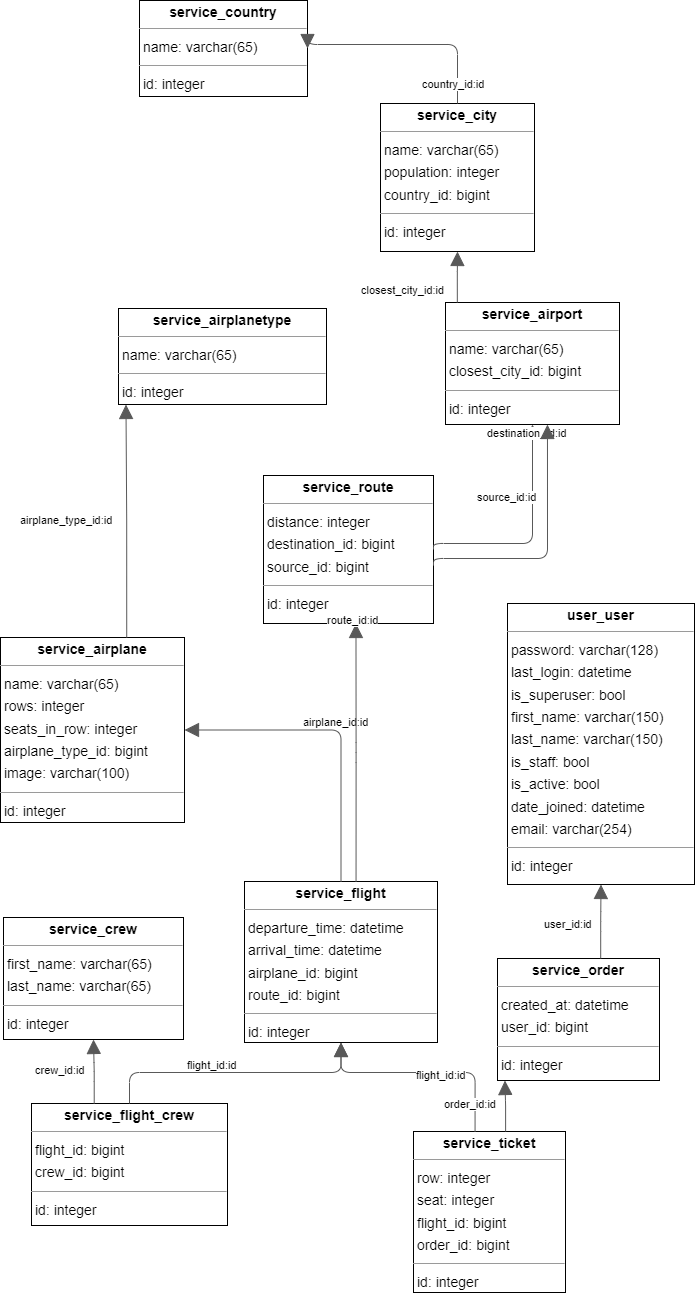

The diagram above was exported from draw.io. Its source (the exported page's mxGraphModel, read from the mxfile embedded in the PNG):
<mxGraphModel dx="1832" dy="1149" grid="1" gridSize="10" guides="1" tooltips="1" connect="1" arrows="1" fold="1" page="0" pageScale="1" pageWidth="827" pageHeight="1169" background="none" math="0" shadow="0">
  <root>
    <mxCell id="0" />
    <mxCell id="1" parent="0" />
    <mxCell id="node9" value="&lt;p style=&quot;margin:0px;margin-top:4px;text-align:center;&quot;&gt;&lt;b&gt;service_airplane&lt;/b&gt;&lt;/p&gt;&lt;hr size=&quot;1&quot;/&gt;&lt;p style=&quot;margin:0 0 0 4px;line-height:1.6;&quot;&gt; name: varchar(65)&lt;br/&gt; rows: integer&lt;br/&gt; seats_in_row: integer&lt;br/&gt; airplane_type_id: bigint&lt;br/&gt; image: varchar(100)&lt;/p&gt;&lt;hr size=&quot;1&quot;/&gt;&lt;p style=&quot;margin:0 0 0 4px;line-height:1.6;&quot;&gt; id: integer&lt;/p&gt;" style="verticalAlign=top;align=left;overflow=fill;fontSize=14;fontFamily=Helvetica;html=1;rounded=0;shadow=0;comic=0;labelBackgroundColor=none;strokeWidth=1;" parent="1" vertex="1">
      <mxGeometry x="-103" y="498" width="184" height="185" as="geometry" />
    </mxCell>
    <mxCell id="node0" value="&lt;p style=&quot;margin:0px;margin-top:4px;text-align:center;&quot;&gt;&lt;b&gt;service_airplanetype&lt;/b&gt;&lt;/p&gt;&lt;hr size=&quot;1&quot;/&gt;&lt;p style=&quot;margin:0 0 0 4px;line-height:1.6;&quot;&gt; name: varchar(65)&lt;/p&gt;&lt;hr size=&quot;1&quot;/&gt;&lt;p style=&quot;margin:0 0 0 4px;line-height:1.6;&quot;&gt; id: integer&lt;/p&gt;" style="verticalAlign=top;align=left;overflow=fill;fontSize=14;fontFamily=Helvetica;html=1;rounded=0;shadow=0;comic=0;labelBackgroundColor=none;strokeWidth=1;" parent="1" vertex="1">
      <mxGeometry x="15" y="169" width="208" height="96" as="geometry" />
    </mxCell>
    <mxCell id="node2" value="&lt;p style=&quot;margin:0px;margin-top:4px;text-align:center;&quot;&gt;&lt;b&gt;service_airport&lt;/b&gt;&lt;/p&gt;&lt;hr size=&quot;1&quot;/&gt;&lt;p style=&quot;margin:0 0 0 4px;line-height:1.6;&quot;&gt; name: varchar(65)&lt;br/&gt; closest_city_id: bigint&lt;/p&gt;&lt;hr size=&quot;1&quot;/&gt;&lt;p style=&quot;margin:0 0 0 4px;line-height:1.6;&quot;&gt; id: integer&lt;/p&gt;" style="verticalAlign=top;align=left;overflow=fill;fontSize=14;fontFamily=Helvetica;html=1;rounded=0;shadow=0;comic=0;labelBackgroundColor=none;strokeWidth=1;" parent="1" vertex="1">
      <mxGeometry x="342" y="163" width="174" height="122" as="geometry" />
    </mxCell>
    <mxCell id="node10" value="&lt;p style=&quot;margin:0px;margin-top:4px;text-align:center;&quot;&gt;&lt;b&gt;service_city&lt;/b&gt;&lt;/p&gt;&lt;hr size=&quot;1&quot;/&gt;&lt;p style=&quot;margin:0 0 0 4px;line-height:1.6;&quot;&gt; name: varchar(65)&lt;br/&gt; population: integer&lt;br/&gt; country_id: bigint&lt;/p&gt;&lt;hr size=&quot;1&quot;/&gt;&lt;p style=&quot;margin:0 0 0 4px;line-height:1.6;&quot;&gt; id: integer&lt;/p&gt;" style="verticalAlign=top;align=left;overflow=fill;fontSize=14;fontFamily=Helvetica;html=1;rounded=0;shadow=0;comic=0;labelBackgroundColor=none;strokeWidth=1;" parent="1" vertex="1">
      <mxGeometry x="277" y="-36" width="154" height="148" as="geometry" />
    </mxCell>
    <mxCell id="node6" value="&lt;p style=&quot;margin:0px;margin-top:4px;text-align:center;&quot;&gt;&lt;b&gt;service_country&lt;/b&gt;&lt;/p&gt;&lt;hr size=&quot;1&quot;/&gt;&lt;p style=&quot;margin:0 0 0 4px;line-height:1.6;&quot;&gt; name: varchar(65)&lt;/p&gt;&lt;hr size=&quot;1&quot;/&gt;&lt;p style=&quot;margin:0 0 0 4px;line-height:1.6;&quot;&gt; id: integer&lt;/p&gt;" style="verticalAlign=top;align=left;overflow=fill;fontSize=14;fontFamily=Helvetica;html=1;rounded=0;shadow=0;comic=0;labelBackgroundColor=none;strokeWidth=1;" parent="1" vertex="1">
      <mxGeometry x="36" y="-139" width="168" height="96" as="geometry" />
    </mxCell>
    <mxCell id="node7" value="&lt;p style=&quot;margin:0px;margin-top:4px;text-align:center;&quot;&gt;&lt;b&gt;service_crew&lt;/b&gt;&lt;/p&gt;&lt;hr size=&quot;1&quot;/&gt;&lt;p style=&quot;margin:0 0 0 4px;line-height:1.6;&quot;&gt; first_name: varchar(65)&lt;br/&gt; last_name: varchar(65)&lt;/p&gt;&lt;hr size=&quot;1&quot;/&gt;&lt;p style=&quot;margin:0 0 0 4px;line-height:1.6;&quot;&gt; id: integer&lt;/p&gt;" style="verticalAlign=top;align=left;overflow=fill;fontSize=14;fontFamily=Helvetica;html=1;rounded=0;shadow=0;comic=0;labelBackgroundColor=none;strokeWidth=1;" parent="1" vertex="1">
      <mxGeometry x="-100" y="778" width="180" height="122" as="geometry" />
    </mxCell>
    <mxCell id="node8" value="&lt;p style=&quot;margin:0px;margin-top:4px;text-align:center;&quot;&gt;&lt;b&gt;service_flight&lt;/b&gt;&lt;/p&gt;&lt;hr size=&quot;1&quot;/&gt;&lt;p style=&quot;margin:0 0 0 4px;line-height:1.6;&quot;&gt; departure_time: datetime&lt;br/&gt; arrival_time: datetime&lt;br/&gt; airplane_id: bigint&lt;br/&gt; route_id: bigint&lt;/p&gt;&lt;hr size=&quot;1&quot;/&gt;&lt;p style=&quot;margin:0 0 0 4px;line-height:1.6;&quot;&gt; id: integer&lt;/p&gt;" style="verticalAlign=top;align=left;overflow=fill;fontSize=14;fontFamily=Helvetica;html=1;rounded=0;shadow=0;comic=0;labelBackgroundColor=none;strokeWidth=1;" parent="1" vertex="1">
      <mxGeometry x="141" y="742" width="193" height="161" as="geometry" />
    </mxCell>
    <mxCell id="node3" value="&lt;p style=&quot;margin:0px;margin-top:4px;text-align:center;&quot;&gt;&lt;b&gt;service_flight_crew&lt;/b&gt;&lt;/p&gt;&lt;hr size=&quot;1&quot;/&gt;&lt;p style=&quot;margin:0 0 0 4px;line-height:1.6;&quot;&gt; flight_id: bigint&lt;br/&gt; crew_id: bigint&lt;/p&gt;&lt;hr size=&quot;1&quot;/&gt;&lt;p style=&quot;margin:0 0 0 4px;line-height:1.6;&quot;&gt; id: integer&lt;/p&gt;" style="verticalAlign=top;align=left;overflow=fill;fontSize=14;fontFamily=Helvetica;html=1;rounded=0;shadow=0;comic=0;labelBackgroundColor=none;strokeWidth=1;" parent="1" vertex="1">
      <mxGeometry x="-72" y="964" width="196" height="122" as="geometry" />
    </mxCell>
    <mxCell id="node1" value="&lt;p style=&quot;margin:0px;margin-top:4px;text-align:center;&quot;&gt;&lt;b&gt;service_order&lt;/b&gt;&lt;/p&gt;&lt;hr size=&quot;1&quot;/&gt;&lt;p style=&quot;margin:0 0 0 4px;line-height:1.6;&quot;&gt; created_at: datetime&lt;br/&gt; user_id: bigint&lt;/p&gt;&lt;hr size=&quot;1&quot;/&gt;&lt;p style=&quot;margin:0 0 0 4px;line-height:1.6;&quot;&gt; id: integer&lt;/p&gt;" style="verticalAlign=top;align=left;overflow=fill;fontSize=14;fontFamily=Helvetica;html=1;rounded=0;shadow=0;comic=0;labelBackgroundColor=none;strokeWidth=1;" parent="1" vertex="1">
      <mxGeometry x="394" y="819" width="162" height="122" as="geometry" />
    </mxCell>
    <mxCell id="node4" value="&lt;p style=&quot;margin:0px;margin-top:4px;text-align:center;&quot;&gt;&lt;b&gt;service_route&lt;/b&gt;&lt;/p&gt;&lt;hr size=&quot;1&quot;/&gt;&lt;p style=&quot;margin:0 0 0 4px;line-height:1.6;&quot;&gt; distance: integer&lt;br/&gt; destination_id: bigint&lt;br/&gt; source_id: bigint&lt;/p&gt;&lt;hr size=&quot;1&quot;/&gt;&lt;p style=&quot;margin:0 0 0 4px;line-height:1.6;&quot;&gt; id: integer&lt;/p&gt;" style="verticalAlign=top;align=left;overflow=fill;fontSize=14;fontFamily=Helvetica;html=1;rounded=0;shadow=0;comic=0;labelBackgroundColor=none;strokeWidth=1;" parent="1" vertex="1">
      <mxGeometry x="160" y="336" width="170" height="148" as="geometry" />
    </mxCell>
    <mxCell id="node5" value="&lt;p style=&quot;margin:0px;margin-top:4px;text-align:center;&quot;&gt;&lt;b&gt;service_ticket&lt;/b&gt;&lt;/p&gt;&lt;hr size=&quot;1&quot;/&gt;&lt;p style=&quot;margin:0 0 0 4px;line-height:1.6;&quot;&gt; row: integer&lt;br/&gt; seat: integer&lt;br/&gt; flight_id: bigint&lt;br/&gt; order_id: bigint&lt;/p&gt;&lt;hr size=&quot;1&quot;/&gt;&lt;p style=&quot;margin:0 0 0 4px;line-height:1.6;&quot;&gt; id: integer&lt;/p&gt;" style="verticalAlign=top;align=left;overflow=fill;fontSize=14;fontFamily=Helvetica;html=1;rounded=0;shadow=0;comic=0;labelBackgroundColor=none;strokeWidth=1;" parent="1" vertex="1">
      <mxGeometry x="310" y="992" width="152" height="161" as="geometry" />
    </mxCell>
    <mxCell id="node11" value="&lt;p style=&quot;margin:0px;margin-top:4px;text-align:center;&quot;&gt;&lt;b&gt;user_user&lt;/b&gt;&lt;/p&gt;&lt;hr size=&quot;1&quot;/&gt;&lt;p style=&quot;margin:0 0 0 4px;line-height:1.6;&quot;&gt; password: varchar(128)&lt;br/&gt; last_login: datetime&lt;br/&gt; is_superuser: bool&lt;br/&gt; first_name: varchar(150)&lt;br/&gt; last_name: varchar(150)&lt;br/&gt; is_staff: bool&lt;br/&gt; is_active: bool&lt;br/&gt; date_joined: datetime&lt;br/&gt; email: varchar(254)&lt;/p&gt;&lt;hr size=&quot;1&quot;/&gt;&lt;p style=&quot;margin:0 0 0 4px;line-height:1.6;&quot;&gt; id: integer&lt;/p&gt;" style="verticalAlign=top;align=left;overflow=fill;fontSize=14;fontFamily=Helvetica;html=1;rounded=0;shadow=0;comic=0;labelBackgroundColor=none;strokeWidth=1;" parent="1" vertex="1">
      <mxGeometry x="404" y="464" width="187" height="281" as="geometry" />
    </mxCell>
    <mxCell id="edge5" value="" style="html=1;rounded=1;edgeStyle=orthogonalEdgeStyle;dashed=0;startArrow=none;endArrow=block;endSize=12;strokeColor=#595959;exitX=0.686;exitY=0.000;exitDx=0;exitDy=0;entryX=0.036;entryY=1.000;entryDx=0;entryDy=0;" parent="1" source="node9" target="node0" edge="1">
      <mxGeometry width="50" height="50" relative="1" as="geometry">
        <Array as="points" />
      </mxGeometry>
    </mxCell>
    <mxCell id="label32" value="airplane_type_id:id" style="edgeLabel;resizable=0;html=1;align=left;verticalAlign=top;strokeColor=default;" parent="edge5" vertex="1" connectable="0">
      <mxGeometry x="-85" y="368" as="geometry" />
    </mxCell>
    <mxCell id="edge8" value="" style="html=1;rounded=1;edgeStyle=orthogonalEdgeStyle;dashed=0;startArrow=none;endArrow=block;endSize=12;strokeColor=#595959;exitX=0.068;exitY=0.000;exitDx=0;exitDy=0;entryX=0.500;entryY=1.000;entryDx=0;entryDy=0;" parent="1" source="node2" target="node10" edge="1">
      <mxGeometry width="50" height="50" relative="1" as="geometry">
        <Array as="points" />
      </mxGeometry>
    </mxCell>
    <mxCell id="label50" value="closest_city_id:id" style="edgeLabel;resizable=0;html=1;align=left;verticalAlign=top;strokeColor=default;" parent="edge8" vertex="1" connectable="0">
      <mxGeometry x="256" y="138" as="geometry" />
    </mxCell>
    <mxCell id="edge0" value="" style="html=1;rounded=1;edgeStyle=orthogonalEdgeStyle;dashed=0;startArrow=none;endArrow=block;endSize=12;strokeColor=#595959;exitX=0.500;exitY=0.000;exitDx=0;exitDy=0;entryX=1.000;entryY=0.500;entryDx=0;entryDy=0;" parent="1" source="node10" target="node6" edge="1">
      <mxGeometry width="50" height="50" relative="1" as="geometry">
        <Array as="points">
          <mxPoint x="354" y="-95" />
        </Array>
      </mxGeometry>
    </mxCell>
    <mxCell id="label2" value="country_id:id" style="edgeLabel;resizable=0;html=1;align=left;verticalAlign=top;strokeColor=default;" parent="edge0" vertex="1" connectable="0">
      <mxGeometry x="317" y="-68" as="geometry" />
    </mxCell>
    <mxCell id="edge11" value="" style="html=1;rounded=1;edgeStyle=orthogonalEdgeStyle;dashed=0;startArrow=none;endArrow=block;endSize=12;strokeColor=#595959;exitX=0.500;exitY=0.000;exitDx=0;exitDy=0;entryX=1.000;entryY=0.500;entryDx=0;entryDy=0;" parent="1" source="node8" target="node9" edge="1">
      <mxGeometry width="50" height="50" relative="1" as="geometry">
        <Array as="points">
          <mxPoint x="238" y="590" />
        </Array>
      </mxGeometry>
    </mxCell>
    <mxCell id="label68" value="airplane_id:id" style="edgeLabel;resizable=0;html=1;align=left;verticalAlign=top;strokeColor=default;" parent="edge11" vertex="1" connectable="0">
      <mxGeometry x="198" y="570" as="geometry" />
    </mxCell>
    <mxCell id="edge2" value="" style="html=1;rounded=1;edgeStyle=orthogonalEdgeStyle;dashed=0;startArrow=none;endArrow=block;endSize=12;strokeColor=#595959;exitX=0.578;exitY=0.000;exitDx=0;exitDy=0;entryX=0.544;entryY=1.000;entryDx=0;entryDy=0;" parent="1" source="node8" target="node4" edge="1">
      <mxGeometry width="50" height="50" relative="1" as="geometry">
        <Array as="points" />
      </mxGeometry>
    </mxCell>
    <mxCell id="label14" value="route_id:id" style="edgeLabel;resizable=0;html=1;align=left;verticalAlign=top;strokeColor=default;" parent="edge2" vertex="1" connectable="0">
      <mxGeometry x="222" y="468" as="geometry" />
    </mxCell>
    <mxCell id="edge6" value="" style="html=1;rounded=1;edgeStyle=orthogonalEdgeStyle;dashed=0;startArrow=none;endArrow=block;endSize=12;strokeColor=#595959;exitX=0.320;exitY=0.000;exitDx=0;exitDy=0;entryX=0.500;entryY=1.000;entryDx=0;entryDy=0;" parent="1" source="node3" target="node7" edge="1">
      <mxGeometry width="50" height="50" relative="1" as="geometry">
        <Array as="points" />
      </mxGeometry>
    </mxCell>
    <mxCell id="label38" value="crew_id:id" style="edgeLabel;resizable=0;html=1;align=left;verticalAlign=top;strokeColor=default;" parent="edge6" vertex="1" connectable="0">
      <mxGeometry x="-70" y="918" as="geometry" />
    </mxCell>
    <mxCell id="edge7" value="" style="html=1;rounded=1;edgeStyle=orthogonalEdgeStyle;dashed=0;startArrow=none;endArrow=block;endSize=12;strokeColor=#595959;exitX=0.500;exitY=0.000;exitDx=0;exitDy=0;entryX=0.500;entryY=1.000;entryDx=0;entryDy=0;" parent="1" source="node3" target="node8" edge="1">
      <mxGeometry width="50" height="50" relative="1" as="geometry">
        <Array as="points">
          <mxPoint x="26" y="933" />
          <mxPoint x="238" y="933" />
        </Array>
      </mxGeometry>
    </mxCell>
    <mxCell id="label44" value="flight_id:id" style="edgeLabel;resizable=0;html=1;align=left;verticalAlign=top;strokeColor=default;" parent="edge7" vertex="1" connectable="0">
      <mxGeometry x="82" y="913" as="geometry" />
    </mxCell>
    <mxCell id="edge10" value="" style="html=1;rounded=1;edgeStyle=orthogonalEdgeStyle;dashed=0;startArrow=none;endArrow=block;endSize=12;strokeColor=#595959;exitX=0.637;exitY=0.000;exitDx=0;exitDy=0;entryX=0.500;entryY=1.000;entryDx=0;entryDy=0;" parent="1" source="node1" target="node11" edge="1">
      <mxGeometry width="50" height="50" relative="1" as="geometry">
        <Array as="points" />
      </mxGeometry>
    </mxCell>
    <mxCell id="label62" value="user_id:id" style="edgeLabel;resizable=0;html=1;align=left;verticalAlign=top;strokeColor=default;" parent="edge10" vertex="1" connectable="0">
      <mxGeometry x="439" y="772" as="geometry" />
    </mxCell>
    <mxCell id="edge4" value="" style="html=1;rounded=1;edgeStyle=orthogonalEdgeStyle;dashed=0;startArrow=none;endArrow=block;endSize=12;strokeColor=#595959;exitX=1.000;exitY=0.500;exitDx=0;exitDy=0;entryX=0.500;entryY=1.000;entryDx=0;entryDy=0;" parent="1" source="node4" target="node2" edge="1">
      <mxGeometry width="50" height="50" relative="1" as="geometry">
        <Array as="points">
          <mxPoint x="429" y="404" />
        </Array>
      </mxGeometry>
    </mxCell>
    <mxCell id="label26" value="destination_id:id" style="edgeLabel;resizable=0;html=1;align=left;verticalAlign=top;strokeColor=default;" parent="edge4" vertex="1" connectable="0">
      <mxGeometry x="382" y="281" as="geometry" />
    </mxCell>
    <mxCell id="edge9" value="" style="html=1;rounded=1;edgeStyle=orthogonalEdgeStyle;dashed=0;startArrow=none;endArrow=block;endSize=12;strokeColor=#595959;exitX=1.000;exitY=0.609;exitDx=0;exitDy=0;entryX=0.586;entryY=1.000;entryDx=0;entryDy=0;" parent="1" source="node4" target="node2" edge="1">
      <mxGeometry width="50" height="50" relative="1" as="geometry">
        <Array as="points">
          <mxPoint x="444" y="419" />
        </Array>
      </mxGeometry>
    </mxCell>
    <mxCell id="label56" value="source_id:id" style="edgeLabel;resizable=0;html=1;align=left;verticalAlign=top;strokeColor=default;" parent="edge9" vertex="1" connectable="0">
      <mxGeometry x="372" y="345" as="geometry" />
    </mxCell>
    <mxCell id="edge1" value="" style="html=1;rounded=1;edgeStyle=orthogonalEdgeStyle;dashed=0;startArrow=none;endArrow=block;endSize=12;strokeColor=#595959;exitX=0.405;exitY=0.000;exitDx=0;exitDy=0;entryX=0.500;entryY=1.000;entryDx=0;entryDy=0;" parent="1" source="node5" target="node8" edge="1">
      <mxGeometry width="50" height="50" relative="1" as="geometry">
        <Array as="points">
          <mxPoint x="372" y="933" />
          <mxPoint x="238" y="933" />
        </Array>
      </mxGeometry>
    </mxCell>
    <mxCell id="label8" value="flight_id:id" style="edgeLabel;resizable=0;html=1;align=left;verticalAlign=top;strokeColor=default;" parent="edge1" vertex="1" connectable="0">
      <mxGeometry x="311" y="923" as="geometry" />
    </mxCell>
    <mxCell id="edge3" value="" style="html=1;rounded=1;edgeStyle=orthogonalEdgeStyle;dashed=0;startArrow=none;endArrow=block;endSize=12;strokeColor=#595959;exitX=0.606;exitY=0.000;exitDx=0;exitDy=0;entryX=0.046;entryY=1.000;entryDx=0;entryDy=0;" parent="1" source="node5" target="node1" edge="1">
      <mxGeometry width="50" height="50" relative="1" as="geometry">
        <Array as="points" />
      </mxGeometry>
    </mxCell>
    <mxCell id="label20" value="order_id:id" style="edgeLabel;resizable=0;html=1;align=left;verticalAlign=top;strokeColor=default;" parent="edge3" vertex="1" connectable="0">
      <mxGeometry x="339" y="952" as="geometry" />
    </mxCell>
  </root>
</mxGraphModel>